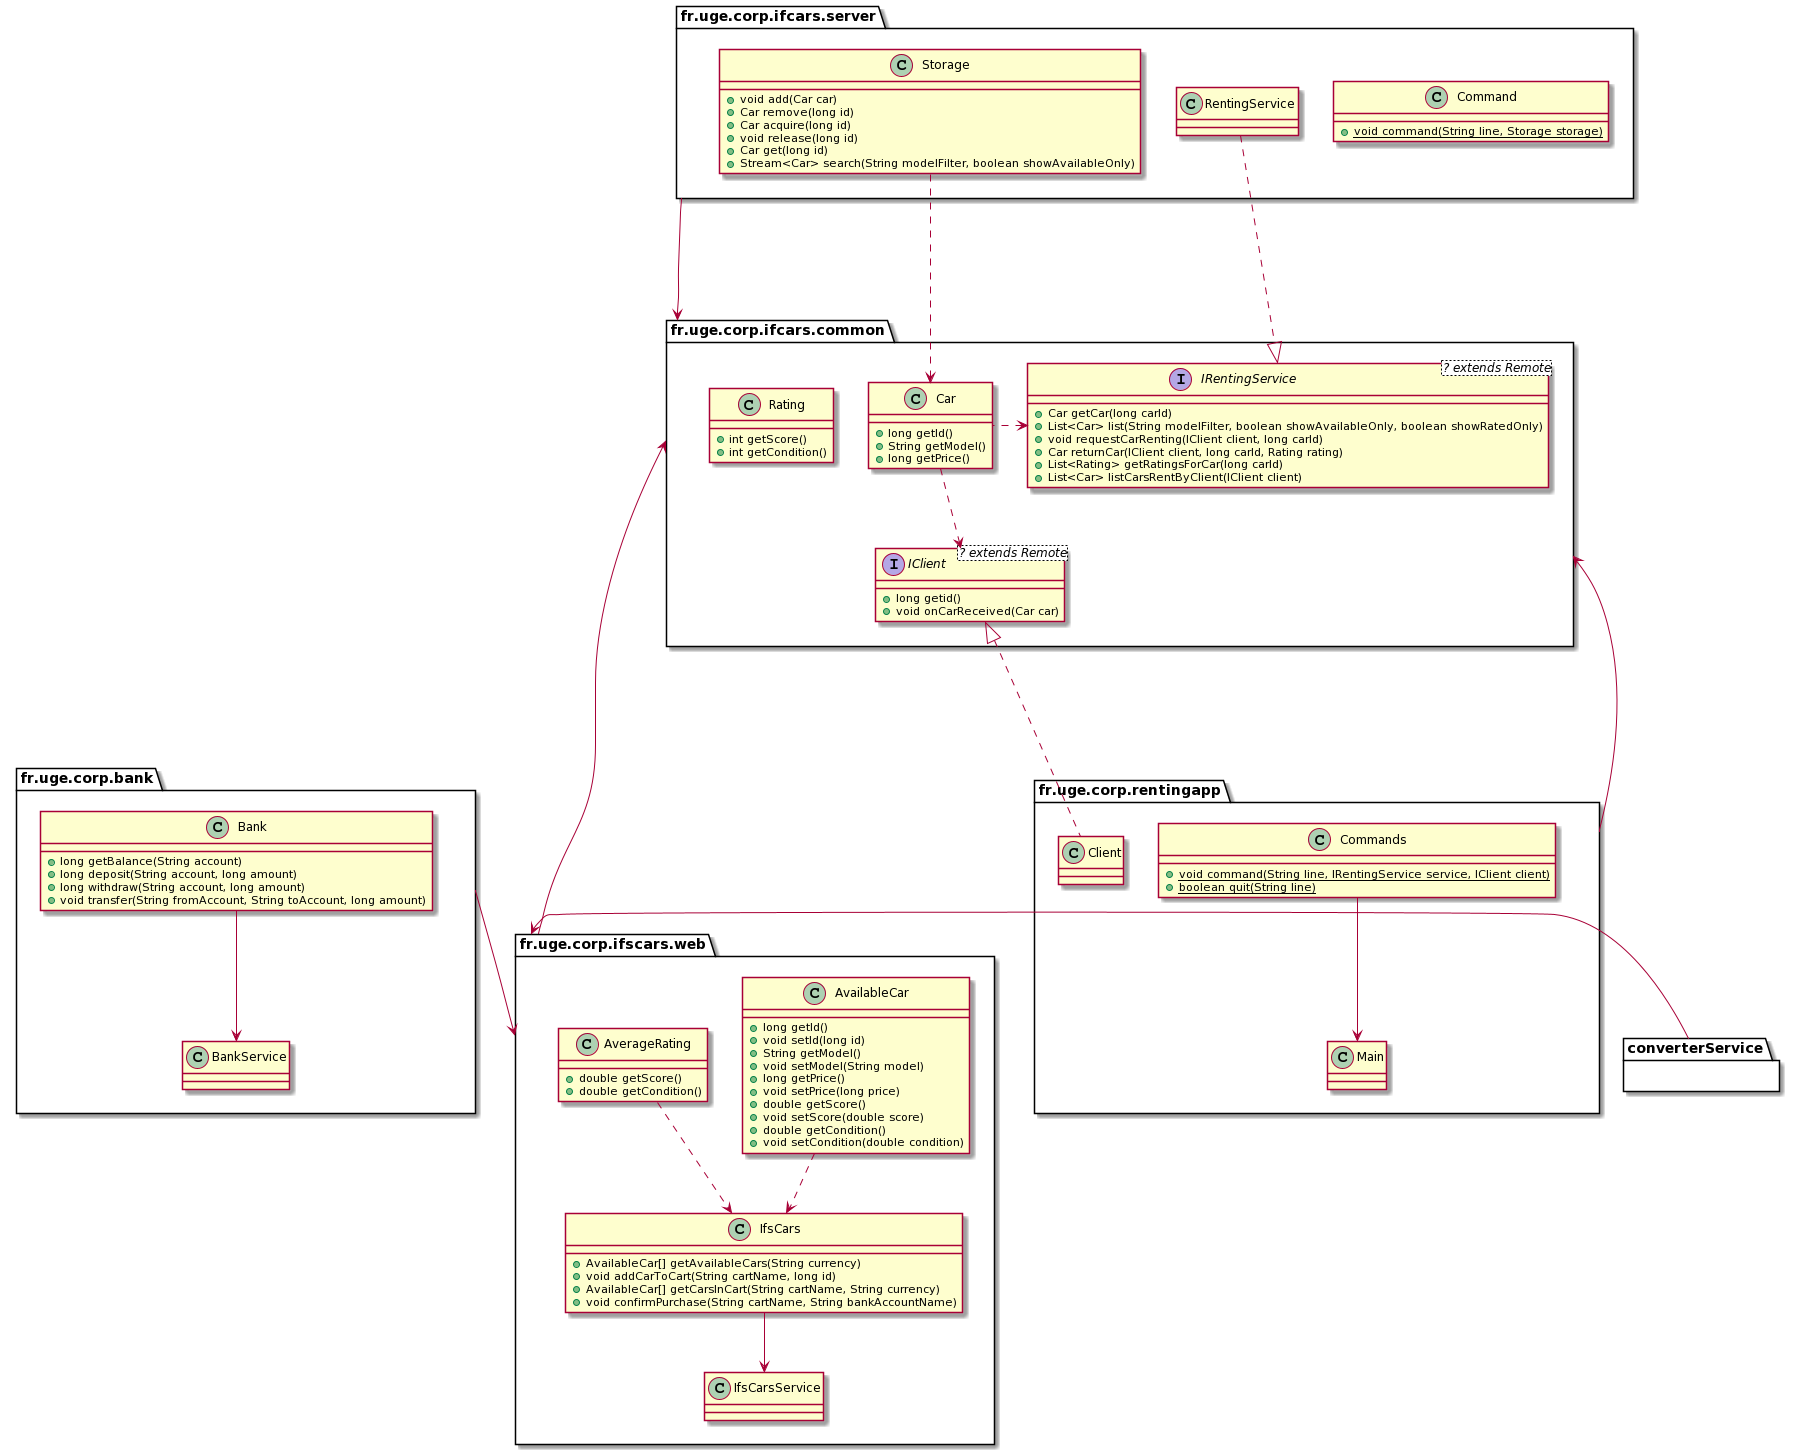

The diagram above was rendered by PlantUML. Its source (embedded in the PNG):
@startuml
package fr.uge.corp.ifcars.common {
    interface IClient<? extends Remote> {
        +long getid()
        +void onCarReceived(Car car)
    }
    
    class Rating {
        +int getScore()
        +int getCondition()
    }
    
    class Car{
        +long getId()
        +String getModel()
        +long getPrice()
    }
    
    interface IRentingService<? extends Remote> {
        +Car getCar(long carId)
        +List<Car> list(String modelFilter, boolean showAvailableOnly, boolean showRatedOnly)
        +void requestCarRenting(IClient client, long carId)
        +Car returnCar(IClient client, long carId, Rating rating)
        +List<Rating> getRatingsForCar(long carId)
        +List<Car> listCarsRentByClient(IClient client)
    }
    
    Car .down.> IClient
    Car .left.> IRentingService
}

package fr.uge.corp.rentingapp {
    class Commands {
        +{static}void command(String line, IRentingService service, IClient client)
        +{static}boolean quit(String line)
    }
        
    class Client {}
        
    class Main {}
        
    Client .up...|> IClient
    Commands --> Main
}

package fr.uge.corp.bank {
    class Bank {
        +long getBalance(String account)
        +long deposit(String account, long amount)
        +long withdraw(String account, long amount)
        +void transfer(String fromAccount, String toAccount, long amount)
    }
    class BankService {}
    
    Bank --> BankService
}

package fr.uge.corp.ifcars.server {
    
    class Command {
        +{static}void command(String line, Storage storage)
    }
    class Main {}
    class Storage {
        +void add(Car car)
        +Car remove(long id)
        +Car acquire(long id)
        +void release(long id)
        +Car get(long id)
        +Stream<Car> search(String modelFilter, boolean showAvailableOnly)
    }
    class RentingService {}
    
    RentingService .down...|> IRentingService
    Storage .down..> Car
}

package fr.uge.corp.ifscars.web {
    class AvailableCar {
        +long getId()
        +void setId(long id)
	    +String getModel() 
	    +void setModel(String model)
	    +long getPrice()
	    +void setPrice(long price)
	    +double getScore()
	    +void setScore(double score)
	    +double getCondition()
	    +void setCondition(double condition)
    }
    
    class AverageRating {
        +double getScore()
        +double getCondition()
    }
    
    class IfsCars {
        +AvailableCar[] getAvailableCars(String currency)
        +void addCarToCart(String cartName, long id)
        +AvailableCar[] getCarsInCart(String cartName, String currency)
        +void confirmPurchase(String cartName, String bankAccountName)
    }
    class IfsCarsService {}
    
    IfsCars -down-> IfsCarsService
    AvailableCar .down.> IfsCars
    AverageRating .down.> IfsCars
}

package converterService {}

fr.uge.corp.rentingapp --> fr.uge.corp.ifcars.common
fr.uge.corp.ifcars.server --> fr.uge.corp.ifcars.common
fr.uge.corp.ifcars.common <------ fr.uge.corp.ifscars.web
fr.uge.corp.bank --> fr.uge.corp.ifscars.web
converterService -left-----> fr.uge.corp.ifscars.web
@enduml